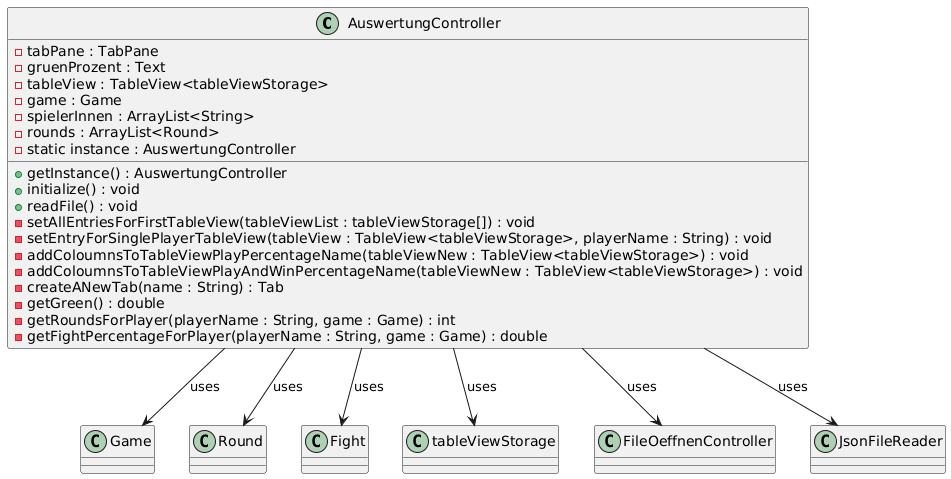

The diagram above was rendered by PlantUML. Its source (embedded in the PNG):
@startuml
class AuswertungController {
  -tabPane : TabPane
  -gruenProzent : Text
  -tableView : TableView<tableViewStorage>
  -game : Game
  -spielerInnen : ArrayList<String>
  -rounds : ArrayList<Round>
  -static instance : AuswertungController

  +getInstance() : AuswertungController
  +initialize() : void
  +readFile() : void
  -setAllEntriesForFirstTableView(tableViewList : tableViewStorage[]) : void
  -setEntryForSinglePlayerTableView(tableView : TableView<tableViewStorage>, playerName : String) : void
  -addColoumnsToTableViewPlayPercentageName(tableViewNew : TableView<tableViewStorage>) : void
  -addColoumnsToTableViewPlayAndWinPercentageName(tableViewNew : TableView<tableViewStorage>) : void
  -createANewTab(name : String) : Tab
  -getGreen() : double
  -getRoundsForPlayer(playerName : String, game : Game) : int
  -getFightPercentageForPlayer(playerName : String, game : Game) : double
}

AuswertungController --> Game : uses
AuswertungController --> Round : uses
AuswertungController --> Fight : uses
AuswertungController --> tableViewStorage : uses
AuswertungController --> FileOeffnenController : uses
AuswertungController --> JsonFileReader : uses
@enduml